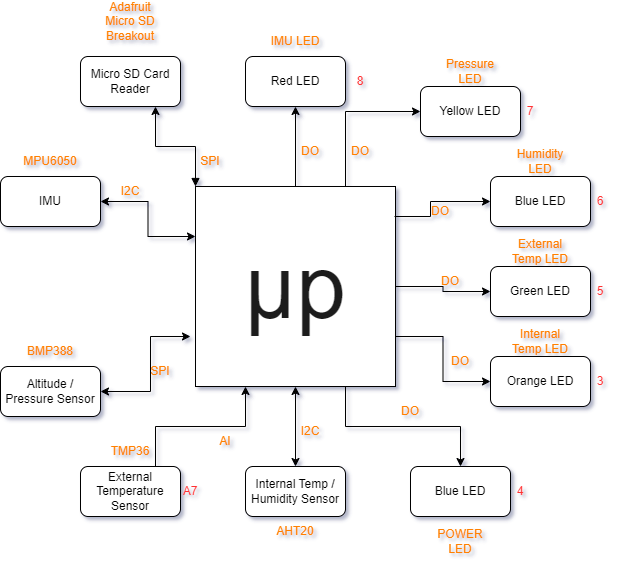

The diagram above was exported from draw.io. Its source (the exported page's mxGraphModel, read from the mxfile embedded in the PNG):
<mxGraphModel dx="1313" dy="588" grid="1" gridSize="10" guides="1" tooltips="1" connect="1" arrows="1" fold="1" page="1" pageScale="1" pageWidth="850" pageHeight="1100" math="0" shadow="0">
  <root>
    <mxCell id="0" />
    <mxCell id="1" parent="0" />
    <mxCell id="lHmLk_-XBFCvbr2bDbrt-30" style="edgeStyle=orthogonalEdgeStyle;rounded=0;orthogonalLoop=1;jettySize=auto;html=1;exitX=0.5;exitY=0;exitDx=0;exitDy=0;entryX=0.5;entryY=1;entryDx=0;entryDy=0;" parent="1" source="lHmLk_-XBFCvbr2bDbrt-3" target="lHmLk_-XBFCvbr2bDbrt-16" edge="1">
      <mxGeometry relative="1" as="geometry" />
    </mxCell>
    <mxCell id="lHmLk_-XBFCvbr2bDbrt-31" style="edgeStyle=orthogonalEdgeStyle;rounded=0;orthogonalLoop=1;jettySize=auto;html=1;exitX=0.75;exitY=0;exitDx=0;exitDy=0;entryX=0;entryY=0.5;entryDx=0;entryDy=0;" parent="1" source="lHmLk_-XBFCvbr2bDbrt-3" target="lHmLk_-XBFCvbr2bDbrt-17" edge="1">
      <mxGeometry relative="1" as="geometry" />
    </mxCell>
    <mxCell id="lHmLk_-XBFCvbr2bDbrt-33" style="edgeStyle=orthogonalEdgeStyle;rounded=0;orthogonalLoop=1;jettySize=auto;html=1;exitX=1;exitY=0.5;exitDx=0;exitDy=0;" parent="1" source="lHmLk_-XBFCvbr2bDbrt-3" target="lHmLk_-XBFCvbr2bDbrt-14" edge="1">
      <mxGeometry relative="1" as="geometry" />
    </mxCell>
    <mxCell id="lHmLk_-XBFCvbr2bDbrt-34" style="edgeStyle=orthogonalEdgeStyle;rounded=0;orthogonalLoop=1;jettySize=auto;html=1;exitX=1;exitY=0.75;exitDx=0;exitDy=0;entryX=0;entryY=0.5;entryDx=0;entryDy=0;" parent="1" source="lHmLk_-XBFCvbr2bDbrt-3" target="lHmLk_-XBFCvbr2bDbrt-13" edge="1">
      <mxGeometry relative="1" as="geometry" />
    </mxCell>
    <mxCell id="lHmLk_-XBFCvbr2bDbrt-35" style="edgeStyle=orthogonalEdgeStyle;rounded=0;orthogonalLoop=1;jettySize=auto;html=1;exitX=0.75;exitY=1;exitDx=0;exitDy=0;entryX=0.5;entryY=0;entryDx=0;entryDy=0;" parent="1" source="lHmLk_-XBFCvbr2bDbrt-3" target="lHmLk_-XBFCvbr2bDbrt-12" edge="1">
      <mxGeometry relative="1" as="geometry" />
    </mxCell>
    <mxCell id="lyxN8ViwAVg8qJaxnVbf-3" style="edgeStyle=orthogonalEdgeStyle;rounded=0;orthogonalLoop=1;jettySize=auto;html=1;exitX=0;exitY=0;exitDx=0;exitDy=0;entryX=0.75;entryY=1;entryDx=0;entryDy=0;startArrow=block;startFill=1;" parent="1" source="lHmLk_-XBFCvbr2bDbrt-3" target="lyxN8ViwAVg8qJaxnVbf-2" edge="1">
      <mxGeometry relative="1" as="geometry" />
    </mxCell>
    <mxCell id="lHmLk_-XBFCvbr2bDbrt-3" value="&lt;span style=&quot;color: rgb(31, 31, 31); font-family: &amp;quot;Google Sans&amp;quot;, Roboto, Arial, sans-serif; text-align: left; background-color: rgb(255, 255, 255);&quot;&gt;&lt;font style=&quot;font-size: 90px;&quot;&gt;μp&lt;/font&gt;&lt;/span&gt;" style="whiteSpace=wrap;html=1;aspect=fixed;" parent="1" vertex="1">
      <mxGeometry x="325" y="450" width="200" height="200" as="geometry" />
    </mxCell>
    <mxCell id="lHmLk_-XBFCvbr2bDbrt-28" style="edgeStyle=orthogonalEdgeStyle;rounded=0;orthogonalLoop=1;jettySize=auto;html=1;exitX=1;exitY=0.5;exitDx=0;exitDy=0;entryX=0;entryY=0.25;entryDx=0;entryDy=0;startArrow=classic;startFill=1;" parent="1" source="lHmLk_-XBFCvbr2bDbrt-6" target="lHmLk_-XBFCvbr2bDbrt-3" edge="1">
      <mxGeometry relative="1" as="geometry" />
    </mxCell>
    <mxCell id="lHmLk_-XBFCvbr2bDbrt-6" value="IMU" style="rounded=1;whiteSpace=wrap;html=1;" parent="1" vertex="1">
      <mxGeometry x="130" y="440" width="100" height="50" as="geometry" />
    </mxCell>
    <mxCell id="lHmLk_-XBFCvbr2bDbrt-8" value="Altitude / Pressure Sensor" style="rounded=1;whiteSpace=wrap;html=1;" parent="1" vertex="1">
      <mxGeometry x="130" y="630" width="100" height="50" as="geometry" />
    </mxCell>
    <mxCell id="lHmLk_-XBFCvbr2bDbrt-21" style="edgeStyle=orthogonalEdgeStyle;rounded=0;orthogonalLoop=1;jettySize=auto;html=1;exitX=0.75;exitY=0;exitDx=0;exitDy=0;entryX=0.25;entryY=1;entryDx=0;entryDy=0;" parent="1" source="lHmLk_-XBFCvbr2bDbrt-9" target="lHmLk_-XBFCvbr2bDbrt-3" edge="1">
      <mxGeometry relative="1" as="geometry" />
    </mxCell>
    <mxCell id="lHmLk_-XBFCvbr2bDbrt-9" value="External Temperature Sensor" style="rounded=1;whiteSpace=wrap;html=1;" parent="1" vertex="1">
      <mxGeometry x="210" y="730" width="100" height="50" as="geometry" />
    </mxCell>
    <mxCell id="lHmLk_-XBFCvbr2bDbrt-20" style="edgeStyle=orthogonalEdgeStyle;rounded=0;orthogonalLoop=1;jettySize=auto;html=1;exitX=0.5;exitY=0;exitDx=0;exitDy=0;entryX=0.5;entryY=1;entryDx=0;entryDy=0;startArrow=classic;startFill=1;" parent="1" source="lHmLk_-XBFCvbr2bDbrt-10" target="lHmLk_-XBFCvbr2bDbrt-3" edge="1">
      <mxGeometry relative="1" as="geometry" />
    </mxCell>
    <mxCell id="lHmLk_-XBFCvbr2bDbrt-10" value="Internal Temp / Humidity Sensor" style="rounded=1;whiteSpace=wrap;html=1;" parent="1" vertex="1">
      <mxGeometry x="375" y="730" width="100" height="50" as="geometry" />
    </mxCell>
    <mxCell id="lHmLk_-XBFCvbr2bDbrt-12" value="Blue LED" style="rounded=1;whiteSpace=wrap;html=1;" parent="1" vertex="1">
      <mxGeometry x="540" y="730" width="100" height="50" as="geometry" />
    </mxCell>
    <mxCell id="lHmLk_-XBFCvbr2bDbrt-13" value="Oran&lt;span style=&quot;color: rgba(0, 0, 0, 0); font-family: monospace; font-size: 0px; text-align: start; text-wrap-mode: nowrap;&quot;&gt;%3CmxGraphModel%3E%3Croot%3E%3CmxCell%20id%3D%220%22%2F%3E%3CmxCell%20id%3D%221%22%20parent%3D%220%22%2F%3E%3CmxCell%20id%3D%222%22%20value%3D%22Blue%20LED%22%20style%3D%22rounded%3D1%3BwhiteSpace%3Dwrap%3Bhtml%3D1%3B%22%20vertex%3D%221%22%20parent%3D%221%22%3E%3CmxGeometry%20x%3D%22550%22%20y%3D%22620%22%20width%3D%22100%22%20height%3D%2250%22%20as%3D%22geometry%22%2F%3E%3C%2FmxCell%3E%3C%2Froot%3E%3C%2FmxGraphModel%3E&lt;/span&gt;ge LED&lt;span style=&quot;color: rgba(0, 0, 0, 0); font-family: monospace; font-size: 0px; text-align: start; text-wrap-mode: nowrap;&quot;&gt;%3CmxGraphModel%3E%3Croot%3E%3CmxCell%20id%3D%220%22%2F%3E%3CmxCell%20id%3D%221%22%20parent%3D%220%22%2F%3E%3CmxCell%20id%3D%222%22%20value%3D%22Blue%20LED%22%20style%3D%22rounded%3D1%3BwhiteSpace%3Dwrap%3Bhtml%3D1%3B%22%20vertex%3D%221%22%20parent%3D%221%22%3E%3CmxGeometry%20x%3D%22550%22%20y%3D%22620%22%20width%3D%22100%22%20height%3D%2250%22%20as%3D%22geometry%22%2F%3E%3C%2FmxCell%3E%3C%2Froot%3E%3C%2FmxGraphModel%3E&lt;/span&gt;" style="rounded=1;whiteSpace=wrap;html=1;" parent="1" vertex="1">
      <mxGeometry x="620" y="620" width="100" height="50" as="geometry" />
    </mxCell>
    <mxCell id="lHmLk_-XBFCvbr2bDbrt-14" value="Green LED" style="rounded=1;whiteSpace=wrap;html=1;" parent="1" vertex="1">
      <mxGeometry x="620" y="530" width="100" height="50" as="geometry" />
    </mxCell>
    <mxCell id="lHmLk_-XBFCvbr2bDbrt-15" value="Blue LED" style="rounded=1;whiteSpace=wrap;html=1;" parent="1" vertex="1">
      <mxGeometry x="620" y="440" width="100" height="50" as="geometry" />
    </mxCell>
    <mxCell id="lHmLk_-XBFCvbr2bDbrt-16" value="Red LED" style="rounded=1;whiteSpace=wrap;html=1;" parent="1" vertex="1">
      <mxGeometry x="375" y="320" width="100" height="50" as="geometry" />
    </mxCell>
    <mxCell id="lHmLk_-XBFCvbr2bDbrt-17" value="Yellow LED" style="rounded=1;whiteSpace=wrap;html=1;" parent="1" vertex="1">
      <mxGeometry x="550" y="350" width="100" height="50" as="geometry" />
    </mxCell>
    <mxCell id="lHmLk_-XBFCvbr2bDbrt-32" value="" style="endArrow=classic;html=1;rounded=0;entryX=0;entryY=0.5;entryDx=0;entryDy=0;exitX=0.995;exitY=0.15;exitDx=0;exitDy=0;exitPerimeter=0;" parent="1" source="lHmLk_-XBFCvbr2bDbrt-3" target="lHmLk_-XBFCvbr2bDbrt-15" edge="1">
      <mxGeometry width="50" height="50" relative="1" as="geometry">
        <mxPoint x="550" y="500" as="sourcePoint" />
        <mxPoint x="600" y="450" as="targetPoint" />
        <Array as="points">
          <mxPoint x="560" y="480" />
          <mxPoint x="560" y="465" />
        </Array>
      </mxGeometry>
    </mxCell>
    <mxCell id="lHmLk_-XBFCvbr2bDbrt-37" value="&lt;font style=&quot;color: rgb(255, 51, 51);&quot;&gt;7&lt;/font&gt;" style="text;html=1;align=center;verticalAlign=middle;whiteSpace=wrap;rounded=0;" parent="1" vertex="1">
      <mxGeometry x="630" y="360" width="60" height="30" as="geometry" />
    </mxCell>
    <mxCell id="lHmLk_-XBFCvbr2bDbrt-38" value="&lt;font style=&quot;color: rgb(255, 51, 51);&quot;&gt;8&lt;/font&gt;" style="text;html=1;align=center;verticalAlign=middle;whiteSpace=wrap;rounded=0;" parent="1" vertex="1">
      <mxGeometry x="460" y="330" width="60" height="30" as="geometry" />
    </mxCell>
    <mxCell id="lHmLk_-XBFCvbr2bDbrt-39" value="&lt;font style=&quot;color: rgb(255, 128, 0);&quot;&gt;SPI&lt;/font&gt;" style="text;html=1;align=center;verticalAlign=middle;whiteSpace=wrap;rounded=0;" parent="1" vertex="1">
      <mxGeometry x="310" y="410" width="60" height="30" as="geometry" />
    </mxCell>
    <mxCell id="lHmLk_-XBFCvbr2bDbrt-40" value="&lt;font color=&quot;#ff3333&quot;&gt;4&lt;/font&gt;" style="text;html=1;align=center;verticalAlign=middle;whiteSpace=wrap;rounded=0;" parent="1" vertex="1">
      <mxGeometry x="620" y="740" width="60" height="30" as="geometry" />
    </mxCell>
    <mxCell id="lHmLk_-XBFCvbr2bDbrt-41" value="&lt;font style=&quot;color: rgb(255, 51, 51);&quot;&gt;3&lt;/font&gt;" style="text;html=1;align=center;verticalAlign=middle;whiteSpace=wrap;rounded=0;" parent="1" vertex="1">
      <mxGeometry x="700" y="630" width="60" height="30" as="geometry" />
    </mxCell>
    <mxCell id="lHmLk_-XBFCvbr2bDbrt-42" value="&lt;font style=&quot;color: rgb(255, 51, 51);&quot;&gt;5&lt;/font&gt;" style="text;html=1;align=center;verticalAlign=middle;whiteSpace=wrap;rounded=0;" parent="1" vertex="1">
      <mxGeometry x="700" y="540" width="60" height="30" as="geometry" />
    </mxCell>
    <mxCell id="lHmLk_-XBFCvbr2bDbrt-43" value="&lt;font style=&quot;color: rgb(255, 51, 51);&quot;&gt;6&lt;/font&gt;" style="text;html=1;align=center;verticalAlign=middle;whiteSpace=wrap;rounded=0;" parent="1" vertex="1">
      <mxGeometry x="700" y="450" width="60" height="30" as="geometry" />
    </mxCell>
    <mxCell id="lHmLk_-XBFCvbr2bDbrt-48" value="&lt;font style=&quot;color: rgb(255, 51, 51);&quot;&gt;A7&lt;/font&gt;" style="text;html=1;align=center;verticalAlign=middle;whiteSpace=wrap;rounded=0;" parent="1" vertex="1">
      <mxGeometry x="290" y="740" width="60" height="30" as="geometry" />
    </mxCell>
    <mxCell id="lHmLk_-XBFCvbr2bDbrt-52" value="&lt;font color=&quot;#ff8000&quot;&gt;I2C&lt;/font&gt;" style="text;html=1;align=center;verticalAlign=middle;whiteSpace=wrap;rounded=0;" parent="1" vertex="1">
      <mxGeometry x="230" y="440" width="60" height="30" as="geometry" />
    </mxCell>
    <mxCell id="lHmLk_-XBFCvbr2bDbrt-53" value="&lt;font color=&quot;#ff8000&quot;&gt;AI&lt;/font&gt;" style="text;html=1;align=center;verticalAlign=middle;whiteSpace=wrap;rounded=0;" parent="1" vertex="1">
      <mxGeometry x="325" y="690" width="60" height="30" as="geometry" />
    </mxCell>
    <mxCell id="lHmLk_-XBFCvbr2bDbrt-54" value="&lt;font color=&quot;#ff8000&quot;&gt;I2C&lt;/font&gt;" style="text;html=1;align=center;verticalAlign=middle;whiteSpace=wrap;rounded=0;" parent="1" vertex="1">
      <mxGeometry x="410" y="680" width="60" height="30" as="geometry" />
    </mxCell>
    <mxCell id="lHmLk_-XBFCvbr2bDbrt-55" value="&lt;font color=&quot;#ff8000&quot;&gt;DO&lt;/font&gt;" style="text;html=1;align=center;verticalAlign=middle;whiteSpace=wrap;rounded=0;" parent="1" vertex="1">
      <mxGeometry x="510" y="660" width="60" height="30" as="geometry" />
    </mxCell>
    <mxCell id="lHmLk_-XBFCvbr2bDbrt-56" value="&lt;font color=&quot;#ff8000&quot;&gt;DO&lt;/font&gt;" style="text;html=1;align=center;verticalAlign=middle;whiteSpace=wrap;rounded=0;" parent="1" vertex="1">
      <mxGeometry x="560" y="610" width="60" height="30" as="geometry" />
    </mxCell>
    <mxCell id="lHmLk_-XBFCvbr2bDbrt-57" value="&lt;font color=&quot;#ff8000&quot;&gt;DO&lt;/font&gt;" style="text;html=1;align=center;verticalAlign=middle;whiteSpace=wrap;rounded=0;" parent="1" vertex="1">
      <mxGeometry x="550" y="530" width="60" height="30" as="geometry" />
    </mxCell>
    <mxCell id="lHmLk_-XBFCvbr2bDbrt-58" value="&lt;font color=&quot;#ff8000&quot;&gt;DO&lt;/font&gt;" style="text;html=1;align=center;verticalAlign=middle;whiteSpace=wrap;rounded=0;" parent="1" vertex="1">
      <mxGeometry x="540" y="460" width="60" height="30" as="geometry" />
    </mxCell>
    <mxCell id="lHmLk_-XBFCvbr2bDbrt-59" value="&lt;font color=&quot;#ff8000&quot;&gt;DO&lt;/font&gt;" style="text;html=1;align=center;verticalAlign=middle;whiteSpace=wrap;rounded=0;" parent="1" vertex="1">
      <mxGeometry x="460" y="400" width="60" height="30" as="geometry" />
    </mxCell>
    <mxCell id="lHmLk_-XBFCvbr2bDbrt-60" value="&lt;font style=&quot;color: rgb(255, 128, 0);&quot;&gt;DO&lt;/font&gt;" style="text;html=1;align=center;verticalAlign=middle;whiteSpace=wrap;rounded=0;" parent="1" vertex="1">
      <mxGeometry x="410" y="400" width="60" height="30" as="geometry" />
    </mxCell>
    <mxCell id="lHmLk_-XBFCvbr2bDbrt-63" value="&lt;font color=&quot;#ff8000&quot;&gt;SPI&lt;/font&gt;" style="text;html=1;align=center;verticalAlign=middle;whiteSpace=wrap;rounded=0;" parent="1" vertex="1">
      <mxGeometry x="260" y="620" width="60" height="30" as="geometry" />
    </mxCell>
    <mxCell id="lHmLk_-XBFCvbr2bDbrt-64" value="&lt;font style=&quot;color: rgb(255, 128, 0);&quot;&gt;AHT20&lt;/font&gt;" style="text;html=1;align=center;verticalAlign=middle;whiteSpace=wrap;rounded=0;" parent="1" vertex="1">
      <mxGeometry x="395" y="780" width="60" height="30" as="geometry" />
    </mxCell>
    <mxCell id="lHmLk_-XBFCvbr2bDbrt-65" value="&lt;font style=&quot;color: rgb(255, 128, 0);&quot;&gt;TMP36&lt;/font&gt;" style="text;html=1;align=center;verticalAlign=middle;whiteSpace=wrap;rounded=0;" parent="1" vertex="1">
      <mxGeometry x="230" y="700" width="60" height="30" as="geometry" />
    </mxCell>
    <mxCell id="lHmLk_-XBFCvbr2bDbrt-66" value="&lt;font style=&quot;color: rgb(255, 128, 0);&quot;&gt;BMP388&lt;/font&gt;" style="text;html=1;align=center;verticalAlign=middle;whiteSpace=wrap;rounded=0;" parent="1" vertex="1">
      <mxGeometry x="150" y="600" width="60" height="30" as="geometry" />
    </mxCell>
    <mxCell id="lHmLk_-XBFCvbr2bDbrt-68" value="&lt;font style=&quot;color: rgb(255, 128, 0);&quot;&gt;MPU6050&lt;/font&gt;" style="text;html=1;align=center;verticalAlign=middle;whiteSpace=wrap;rounded=0;" parent="1" vertex="1">
      <mxGeometry x="150" y="410" width="60" height="30" as="geometry" />
    </mxCell>
    <mxCell id="lHmLk_-XBFCvbr2bDbrt-69" value="&lt;font style=&quot;color: rgb(255, 128, 0);&quot;&gt;Adafruit Micro SD Breakout&lt;/font&gt;" style="text;html=1;align=center;verticalAlign=middle;whiteSpace=wrap;rounded=0;" parent="1" vertex="1">
      <mxGeometry x="230" y="270" width="60" height="30" as="geometry" />
    </mxCell>
    <mxCell id="lyxN8ViwAVg8qJaxnVbf-2" value="Micro SD Card Reader" style="rounded=1;whiteSpace=wrap;html=1;" parent="1" vertex="1">
      <mxGeometry x="210" y="320" width="100" height="50" as="geometry" />
    </mxCell>
    <mxCell id="xJ2DWGfegK2SEzd6w8dO-1" value="&lt;font style=&quot;color: rgb(255, 128, 0);&quot;&gt;IMU LED&lt;/font&gt;" style="text;html=1;align=center;verticalAlign=middle;whiteSpace=wrap;rounded=0;" vertex="1" parent="1">
      <mxGeometry x="395" y="290" width="60" height="30" as="geometry" />
    </mxCell>
    <mxCell id="xJ2DWGfegK2SEzd6w8dO-2" value="&lt;font style=&quot;color: rgb(255, 128, 0);&quot;&gt;Pressure LED&lt;/font&gt;" style="text;html=1;align=center;verticalAlign=middle;whiteSpace=wrap;rounded=0;" vertex="1" parent="1">
      <mxGeometry x="570" y="320" width="60" height="30" as="geometry" />
    </mxCell>
    <mxCell id="xJ2DWGfegK2SEzd6w8dO-4" value="&lt;font style=&quot;color: rgb(255, 128, 0);&quot;&gt;&lt;font&gt;Humidity LED&lt;/font&gt;&lt;span style=&quot;font-family: monospace; font-size: 0px; text-align: start; text-wrap-mode: nowrap;&quot;&gt;%3CmxGraphModel%3E%3Croot%3E%3CmxCell%20id%3D%220%22%2F%3E%3CmxCell%20id%3D%221%22%20parent%3D%220%22%2F%3E%3CmxCell%20id%3D%222%22%20value%3D%22%26lt%3Bfont%20style%3D%26quot%3Bcolor%3A%20rgb(255%2C%2051%2C%2051)%3B%26quot%3B%26gt%3BPresser%20IND%26lt%3B%2Ffont%26gt%3B%22%20style%3D%22text%3Bhtml%3D1%3Balign%3Dcenter%3BverticalAlign%3Dmiddle%3BwhiteSpace%3Dwrap%3Brounded%3D0%3B%22%20vertex%3D%221%22%20parent%3D%221%22%3E%3CmxGeometry%20x%3D%22570%22%20y%3D%22320%22%20width%3D%2260%22%20height%3D%2230%22%20as%3D%22geometry%22%2F%3E%3C%2FmxCell%3E%3C%2Froot%3E%3C%2FmxGraphModel%3E&lt;/span&gt;&lt;/font&gt;" style="text;html=1;align=center;verticalAlign=middle;whiteSpace=wrap;rounded=0;" vertex="1" parent="1">
      <mxGeometry x="640" y="410" width="60" height="30" as="geometry" />
    </mxCell>
    <mxCell id="xJ2DWGfegK2SEzd6w8dO-5" value="&lt;font style=&quot;color: rgb(255, 128, 0);&quot;&gt;External Temp LED&lt;/font&gt;" style="text;html=1;align=center;verticalAlign=middle;whiteSpace=wrap;rounded=0;" vertex="1" parent="1">
      <mxGeometry x="640" y="500" width="60" height="30" as="geometry" />
    </mxCell>
    <mxCell id="xJ2DWGfegK2SEzd6w8dO-7" value="&lt;font style=&quot;color: rgb(255, 128, 0);&quot;&gt;POWER LED&lt;/font&gt;" style="text;html=1;align=center;verticalAlign=middle;whiteSpace=wrap;rounded=0;" vertex="1" parent="1">
      <mxGeometry x="560" y="790" width="60" height="30" as="geometry" />
    </mxCell>
    <mxCell id="xJ2DWGfegK2SEzd6w8dO-8" value="&lt;font style=&quot;color: rgb(255, 128, 0);&quot;&gt;Internal Temp LED&lt;/font&gt;" style="text;html=1;align=center;verticalAlign=middle;whiteSpace=wrap;rounded=0;" vertex="1" parent="1">
      <mxGeometry x="640" y="590" width="60" height="30" as="geometry" />
    </mxCell>
    <mxCell id="xJ2DWGfegK2SEzd6w8dO-11" value="" style="endArrow=classic;startArrow=classic;html=1;rounded=0;exitX=1;exitY=0.5;exitDx=0;exitDy=0;" edge="1" parent="1" source="lHmLk_-XBFCvbr2bDbrt-8">
      <mxGeometry width="50" height="50" relative="1" as="geometry">
        <mxPoint x="260" y="650" as="sourcePoint" />
        <mxPoint x="320" y="600" as="targetPoint" />
        <Array as="points">
          <mxPoint x="280" y="655" />
          <mxPoint x="280" y="600" />
        </Array>
      </mxGeometry>
    </mxCell>
  </root>
</mxGraphModel>